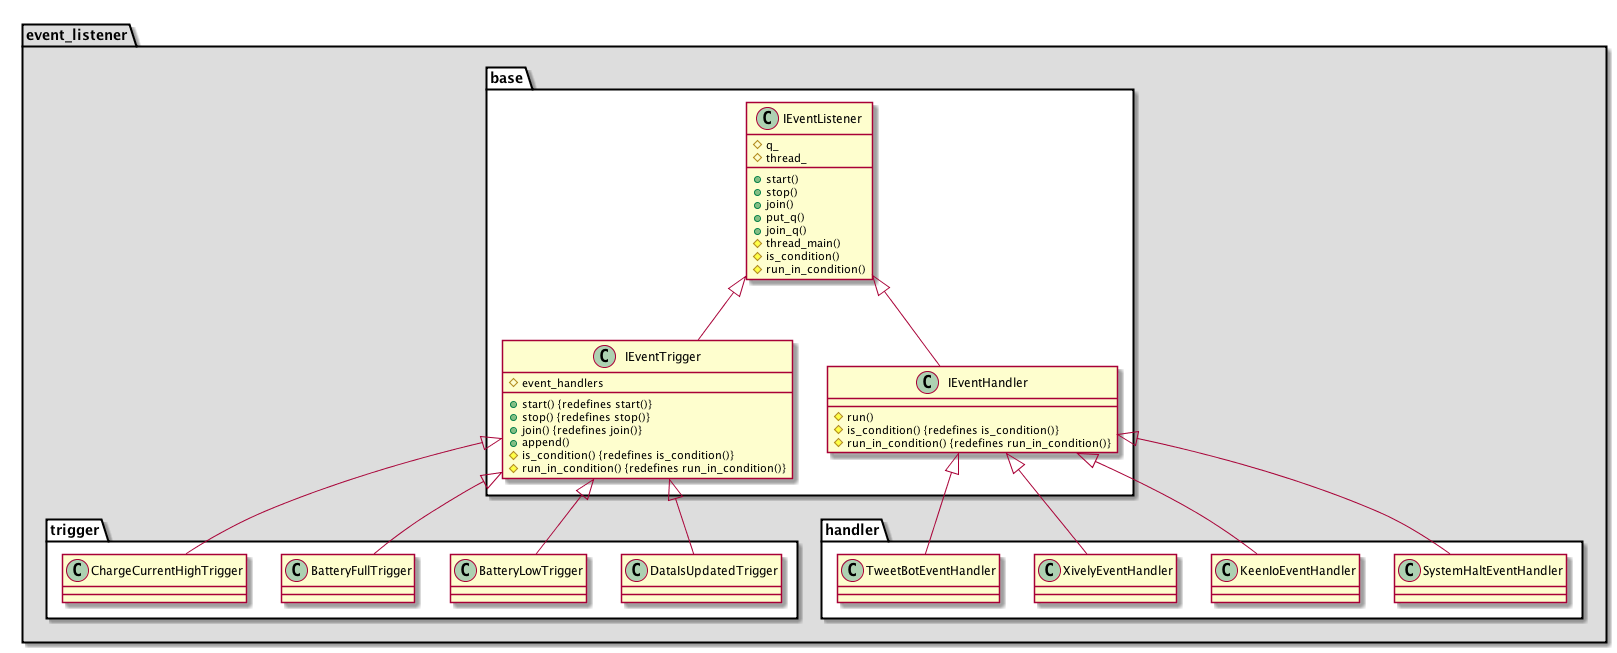

The diagram above was rendered by PlantUML. Its source (embedded in the PNG):
@startuml

package event_listener #DDDDDD {
    package base #FFFFFF {
        class IEventListener {
            #q_
            #thread_
            +start()
            +stop()
            +join()
            +put_q()
            +join_q()
            #thread_main()
            #is_condition()
            #run_in_condition()
        }
        class IEventTrigger {
            #event_handlers
            +start() {redefines start()}
            +stop() {redefines stop()}
            +join() {redefines join()}
            +append()
            #is_condition() {redefines is_condition()}
            #run_in_condition() {redefines run_in_condition()}
        }
        class IEventHandler {
            #run()
            #is_condition() {redefines is_condition()}
            #run_in_condition() {redefines run_in_condition()}
        }

        IEventListener <|-- IEventTrigger
        IEventListener <|-- IEventHandler
    }

    package trigger #FFFFFF {
        class DataIsUpdatedTrigger {
        }
        class BatteryLowTrigger {
        }
        class BatteryFullTrigger {
        }
        class ChargeCurrentHighTrigger {
        }

        IEventTrigger <|-- DataIsUpdatedTrigger
        IEventTrigger <|-- BatteryLowTrigger
        IEventTrigger <|-- BatteryFullTrigger
        IEventTrigger <|-- ChargeCurrentHighTrigger
    }

    package handler #FFFFFF {
        class SystemHaltEventHandler {
        }
        class KeenIoEventHandler {
        }
        class XivelyEventHandler {
        }
        class TweetBotEventHandler {
        }

        IEventHandler <|-- SystemHaltEventHandler
        IEventHandler <|-- KeenIoEventHandler
        IEventHandler <|-- XivelyEventHandler
        IEventHandler <|-- TweetBotEventHandler
    }
}
@enduml